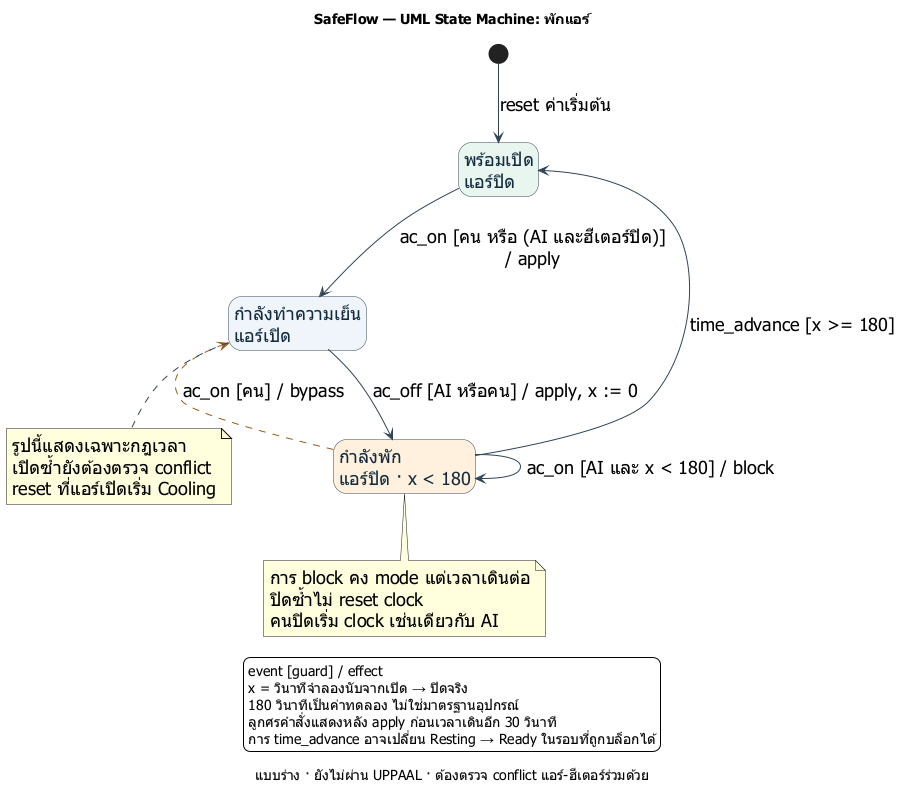

The diagram above was rendered by PlantUML. Its source (embedded in the PNG):
@startuml ac-cooldown-state-machine
title SafeFlow — UML State Machine: พักแอร์
caption แบบร่าง · ยังไม่ผ่าน UPPAAL · ต้องตรวจ conflict แอร์-ฮีเตอร์ร่วมด้วย
top to bottom direction
skinparam defaultFontName Tahoma
skinparam defaultFontSize 18
skinparam backgroundColor #FFFFFF
skinparam shadowing false
skinparam nodesep 45
skinparam ranksep 55
skinparam ArrowColor #304457
skinparam state {
  BackgroundColor #EFF5FA
  BorderColor #304457
  FontColor #152D40
}
hide empty description
state "พร้อมเปิด\nแอร์ปิด" as Ready #E8F5EF
state "กำลังทำความเย็น\nแอร์เปิด" as Cooling
state "กำลังพัก\nแอร์ปิด · x < 180" as Resting #FFF1DC
[*] --> Ready : reset ค่าเริ่มต้น
Ready --> Cooling : ac_on [คน หรือ (AI และฮีเตอร์ปิด)]\n/ apply
Cooling --> Resting : ac_off [AI หรือคน] / apply, x := 0
Resting --> Ready : time_advance [x >= 180]
Resting -[#975B14,dashed]-> Cooling : ac_on [คน] / bypass
Resting --> Resting : ac_on [AI และ x < 180] / block
note bottom of Resting
  การ block คง mode แต่เวลาเดินต่อ
  ปิดซ้ำไม่ reset clock
  คนปิดเริ่ม clock เช่นเดียวกับ AI
end note
note bottom of Cooling
  รูปนี้แสดงเฉพาะกฎเวลา
  เปิดซ้ำยังต้องตรวจ conflict
  reset ที่แอร์เปิดเริ่ม Cooling
end note
legend bottom
  event [guard] / effect
  x = วินาทีจำลองนับจากเปิด → ปิดจริง
  180 วินาทีเป็นค่าทดลอง ไม่ใช่มาตรฐานอุปกรณ์
  ลูกศรคำสั่งแสดงหลัง apply ก่อนเวลาเดินอีก 30 วินาที
  การ time_advance อาจเปลี่ยน Resting → Ready ในรอบที่ถูกบล็อกได้
endlegend
@enduml